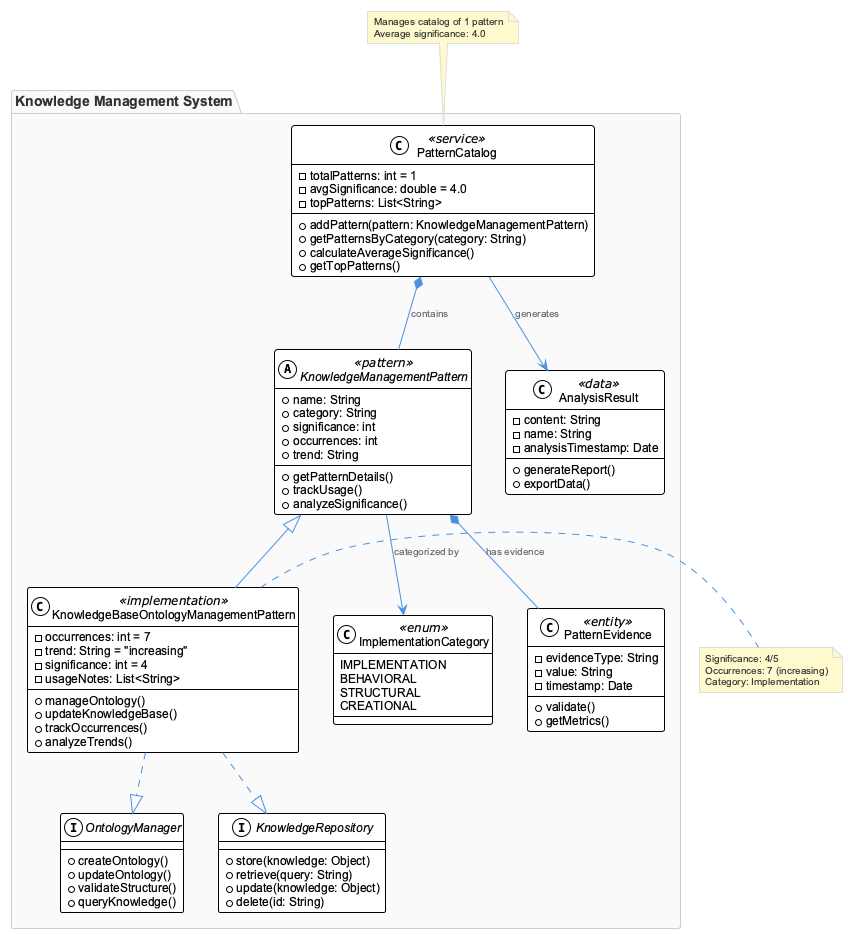

The diagram above was rendered by PlantUML. Its source (embedded in the PNG):
@startuml
!include /Users/q284340/Agentic/coding/docs/puml/_standard-style.puml

package "Knowledge Management System" {
    
    abstract class KnowledgeManagementPattern <<pattern>> {
        +name: String
        +category: String
        +significance: int
        +occurrences: int
        +trend: String
        +getPatternDetails()
        +trackUsage()
        +analyzeSignificance()
    }
    
    class KnowledgeBaseOntologyManagementPattern <<implementation>> {
        -occurrences: int = 7
        -trend: String = "increasing"
        -significance: int = 4
        -usageNotes: List<String>
        +manageOntology()
        +updateKnowledgeBase()
        +trackOccurrences()
        +analyzeTrends()
    }
    
    interface OntologyManager {
        +createOntology()
        +updateOntology()
        +validateStructure()
        +queryKnowledge()
    }
    
    interface KnowledgeRepository {
        +store(knowledge: Object)
        +retrieve(query: String)
        +update(knowledge: Object)
        +delete(id: String)
    }
    
    class PatternCatalog <<service>> {
        -totalPatterns: int = 1
        -avgSignificance: double = 4.0
        -topPatterns: List<String>
        +addPattern(pattern: KnowledgeManagementPattern)
        +getPatternsByCategory(category: String)
        +calculateAverageSignificance()
        +getTopPatterns()
    }
    
    class ImplementationCategory <<enum>> {
        IMPLEMENTATION
        BEHAVIORAL
        STRUCTURAL
        CREATIONAL
    }
    
    class PatternEvidence <<entity>> {
        -evidenceType: String
        -value: String
        -timestamp: Date
        +validate()
        +getMetrics()
    }
    
    class AnalysisResult <<data>> {
        -content: String
        -name: String
        -analysisTimestamp: Date
        +generateReport()
        +exportData()
    }
}

' Relationships
KnowledgeManagementPattern <|-- KnowledgeBaseOntologyManagementPattern
KnowledgeBaseOntologyManagementPattern ..|> OntologyManager
KnowledgeBaseOntologyManagementPattern ..|> KnowledgeRepository
PatternCatalog *-- KnowledgeManagementPattern : contains
KnowledgeManagementPattern --> ImplementationCategory : categorized by
KnowledgeManagementPattern *-- PatternEvidence : has evidence
PatternCatalog --> AnalysisResult : generates

' Annotations
note right of KnowledgeBaseOntologyManagementPattern
  Significance: 4/5
  Occurrences: 7 (increasing)
  Category: Implementation
end note

note top of PatternCatalog
  Manages catalog of 1 pattern
  Average significance: 4.0
end note

@enduml